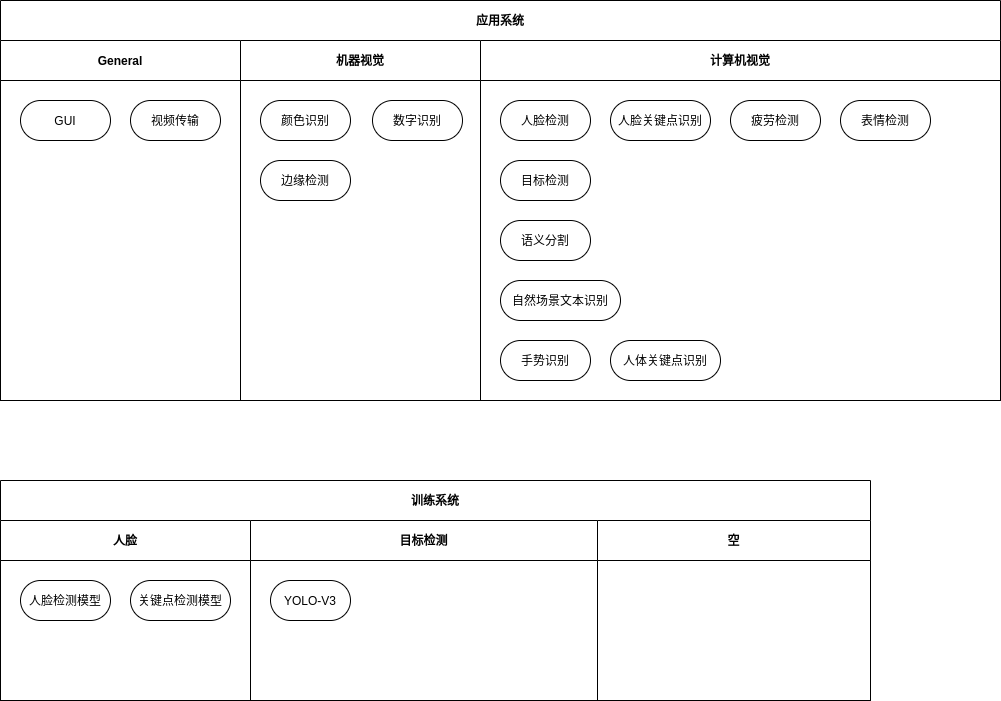

The diagram above was exported from draw.io. Its source (the exported page's mxGraphModel, read from the mxfile embedded in the PNG):
<mxGraphModel dx="980" dy="610" grid="1" gridSize="10" guides="1" tooltips="1" connect="1" arrows="1" fold="1" page="1" pageScale="1" pageWidth="850" pageHeight="1100" math="0" shadow="0">
  <root>
    <mxCell id="0" />
    <mxCell id="1" parent="0" />
    <mxCell id="3nuBFxr9cyL0pnOWT2aG-1" value="应用系统" style="shape=table;childLayout=tableLayout;rowLines=0;columnLines=0;startSize=40;html=1;whiteSpace=wrap;collapsible=0;recursiveResize=0;expand=0;fontStyle=1" parent="1" vertex="1">
      <mxGeometry x="40" y="40" width="1000" height="400" as="geometry" />
    </mxCell>
    <mxCell id="3nuBFxr9cyL0pnOWT2aG-3" value="" style="swimlane;horizontal=0;points=[[0,0.5],[1,0.5]];portConstraint=eastwest;startSize=0;html=1;whiteSpace=wrap;collapsible=0;recursiveResize=0;expand=0;" parent="3nuBFxr9cyL0pnOWT2aG-1" vertex="1">
      <mxGeometry y="40" width="1000" height="360" as="geometry" />
    </mxCell>
    <mxCell id="3nuBFxr9cyL0pnOWT2aG-4" value="General" style="swimlane;connectable=0;startSize=40;html=1;whiteSpace=wrap;collapsible=0;recursiveResize=0;expand=0;" parent="3nuBFxr9cyL0pnOWT2aG-3" vertex="1">
      <mxGeometry width="240" height="360" as="geometry" />
    </mxCell>
    <mxCell id="3nuBFxr9cyL0pnOWT2aG-6" value="GUI" style="rounded=1;whiteSpace=wrap;html=1;arcSize=50;" parent="3nuBFxr9cyL0pnOWT2aG-4" vertex="1">
      <mxGeometry x="20" y="60" width="90" height="40" as="geometry" />
    </mxCell>
    <mxCell id="H5ZWkgfVsIvJvGFlIQlX-11" value="视频传输" style="rounded=1;whiteSpace=wrap;html=1;arcSize=50;" parent="3nuBFxr9cyL0pnOWT2aG-4" vertex="1">
      <mxGeometry x="130" y="60" width="90" height="40" as="geometry" />
    </mxCell>
    <mxCell id="3nuBFxr9cyL0pnOWT2aG-8" value="机器视觉" style="swimlane;connectable=0;startSize=40;html=1;whiteSpace=wrap;collapsible=0;recursiveResize=0;expand=0;" parent="3nuBFxr9cyL0pnOWT2aG-3" vertex="1">
      <mxGeometry x="240" width="240" height="360" as="geometry" />
    </mxCell>
    <mxCell id="H5ZWkgfVsIvJvGFlIQlX-12" value="颜色识别" style="rounded=1;whiteSpace=wrap;html=1;arcSize=50;" parent="3nuBFxr9cyL0pnOWT2aG-8" vertex="1">
      <mxGeometry x="20" y="60" width="90" height="40" as="geometry" />
    </mxCell>
    <mxCell id="H5ZWkgfVsIvJvGFlIQlX-35" value="数字识别" style="rounded=1;whiteSpace=wrap;html=1;arcSize=50;" parent="3nuBFxr9cyL0pnOWT2aG-8" vertex="1">
      <mxGeometry x="132" y="60" width="90" height="40" as="geometry" />
    </mxCell>
    <mxCell id="H5ZWkgfVsIvJvGFlIQlX-43" value="边缘检测" style="rounded=1;whiteSpace=wrap;html=1;arcSize=50;" parent="3nuBFxr9cyL0pnOWT2aG-8" vertex="1">
      <mxGeometry x="20" y="120" width="90" height="40" as="geometry" />
    </mxCell>
    <mxCell id="3nuBFxr9cyL0pnOWT2aG-11" value="计算机视觉" style="swimlane;connectable=0;startSize=40;html=1;whiteSpace=wrap;collapsible=0;recursiveResize=0;expand=0;" parent="3nuBFxr9cyL0pnOWT2aG-3" vertex="1">
      <mxGeometry x="480" width="520" height="360" as="geometry" />
    </mxCell>
    <mxCell id="3nuBFxr9cyL0pnOWT2aG-14" value="人脸检测" style="rounded=1;whiteSpace=wrap;html=1;arcSize=50;" parent="3nuBFxr9cyL0pnOWT2aG-11" vertex="1">
      <mxGeometry x="20" y="60" width="90" height="40" as="geometry" />
    </mxCell>
    <mxCell id="H5ZWkgfVsIvJvGFlIQlX-36" value="人脸关键点识别" style="rounded=1;whiteSpace=wrap;html=1;arcSize=50;" parent="3nuBFxr9cyL0pnOWT2aG-11" vertex="1">
      <mxGeometry x="130" y="60" width="100" height="40" as="geometry" />
    </mxCell>
    <mxCell id="H5ZWkgfVsIvJvGFlIQlX-37" value="疲劳检测" style="rounded=1;whiteSpace=wrap;html=1;arcSize=50;" parent="3nuBFxr9cyL0pnOWT2aG-11" vertex="1">
      <mxGeometry x="250" y="60" width="90" height="40" as="geometry" />
    </mxCell>
    <mxCell id="H5ZWkgfVsIvJvGFlIQlX-38" value="目标检测" style="rounded=1;whiteSpace=wrap;html=1;arcSize=50;" parent="3nuBFxr9cyL0pnOWT2aG-11" vertex="1">
      <mxGeometry x="20" y="120" width="90" height="40" as="geometry" />
    </mxCell>
    <mxCell id="H5ZWkgfVsIvJvGFlIQlX-39" value="语义分割" style="rounded=1;whiteSpace=wrap;html=1;arcSize=50;" parent="3nuBFxr9cyL0pnOWT2aG-11" vertex="1">
      <mxGeometry x="20" y="180" width="90" height="40" as="geometry" />
    </mxCell>
    <mxCell id="H5ZWkgfVsIvJvGFlIQlX-40" value="自然场景文本识别" style="rounded=1;whiteSpace=wrap;html=1;arcSize=50;" parent="3nuBFxr9cyL0pnOWT2aG-11" vertex="1">
      <mxGeometry x="20" y="240" width="120" height="40" as="geometry" />
    </mxCell>
    <mxCell id="xzjzrB2-vwoB3j9UsHQB-1" value="表情检测" style="rounded=1;whiteSpace=wrap;html=1;arcSize=50;" parent="3nuBFxr9cyL0pnOWT2aG-11" vertex="1">
      <mxGeometry x="360" y="60" width="90" height="40" as="geometry" />
    </mxCell>
    <mxCell id="xzjzrB2-vwoB3j9UsHQB-2" value="手势识别" style="rounded=1;whiteSpace=wrap;html=1;arcSize=50;" parent="3nuBFxr9cyL0pnOWT2aG-11" vertex="1">
      <mxGeometry x="20" y="300" width="90" height="40" as="geometry" />
    </mxCell>
    <mxCell id="xzjzrB2-vwoB3j9UsHQB-3" value="人体关键点识别" style="rounded=1;whiteSpace=wrap;html=1;arcSize=50;" parent="3nuBFxr9cyL0pnOWT2aG-11" vertex="1">
      <mxGeometry x="130" y="300" width="110" height="40" as="geometry" />
    </mxCell>
    <mxCell id="H5ZWkgfVsIvJvGFlIQlX-1" value="训练系统" style="shape=table;childLayout=tableLayout;rowLines=0;columnLines=0;startSize=40;html=1;whiteSpace=wrap;collapsible=0;recursiveResize=0;expand=0;fontStyle=1" parent="1" vertex="1">
      <mxGeometry x="40" y="520" width="870" height="220" as="geometry" />
    </mxCell>
    <mxCell id="H5ZWkgfVsIvJvGFlIQlX-2" value="" style="swimlane;horizontal=0;points=[[0,0.5],[1,0.5]];portConstraint=eastwest;startSize=0;html=1;whiteSpace=wrap;collapsible=0;recursiveResize=0;expand=0;" parent="H5ZWkgfVsIvJvGFlIQlX-1" vertex="1">
      <mxGeometry y="40" width="870" height="180" as="geometry" />
    </mxCell>
    <mxCell id="H5ZWkgfVsIvJvGFlIQlX-3" value="人脸" style="swimlane;connectable=0;startSize=40;html=1;whiteSpace=wrap;collapsible=0;recursiveResize=0;expand=0;" parent="H5ZWkgfVsIvJvGFlIQlX-2" vertex="1">
      <mxGeometry width="250" height="180" as="geometry" />
    </mxCell>
    <mxCell id="H5ZWkgfVsIvJvGFlIQlX-4" value="人脸检测模型" style="rounded=1;whiteSpace=wrap;html=1;arcSize=50;" parent="H5ZWkgfVsIvJvGFlIQlX-3" vertex="1">
      <mxGeometry x="20" y="60" width="90" height="40" as="geometry" />
    </mxCell>
    <mxCell id="H5ZWkgfVsIvJvGFlIQlX-41" value="关键点检测模型" style="rounded=1;whiteSpace=wrap;html=1;arcSize=50;" parent="H5ZWkgfVsIvJvGFlIQlX-3" vertex="1">
      <mxGeometry x="130" y="60" width="100" height="40" as="geometry" />
    </mxCell>
    <mxCell id="H5ZWkgfVsIvJvGFlIQlX-5" value="目标检测" style="swimlane;connectable=0;startSize=40;html=1;whiteSpace=wrap;collapsible=0;recursiveResize=0;expand=0;" parent="H5ZWkgfVsIvJvGFlIQlX-2" vertex="1">
      <mxGeometry x="250" width="347" height="180" as="geometry" />
    </mxCell>
    <mxCell id="H5ZWkgfVsIvJvGFlIQlX-42" value="YOLO-V3" style="rounded=1;whiteSpace=wrap;html=1;arcSize=50;" parent="H5ZWkgfVsIvJvGFlIQlX-5" vertex="1">
      <mxGeometry x="20" y="60" width="80" height="40" as="geometry" />
    </mxCell>
    <mxCell id="H5ZWkgfVsIvJvGFlIQlX-8" value="空" style="swimlane;connectable=0;startSize=40;html=1;whiteSpace=wrap;collapsible=0;recursiveResize=0;expand=0;" parent="H5ZWkgfVsIvJvGFlIQlX-2" vertex="1">
      <mxGeometry x="597" width="273" height="180" as="geometry" />
    </mxCell>
  </root>
</mxGraphModel>